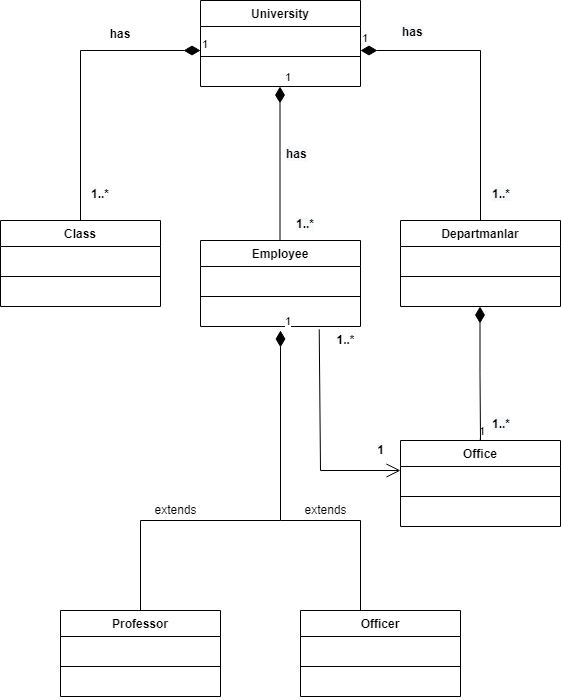

The diagram above was exported from draw.io. Its source (the exported page's mxGraphModel, read from the mxfile embedded in the PNG):
<mxGraphModel dx="998" dy="548" grid="1" gridSize="10" guides="1" tooltips="1" connect="1" arrows="1" fold="1" page="1" pageScale="1" pageWidth="827" pageHeight="1169" math="0" shadow="0">
  <root>
    <mxCell id="0" />
    <mxCell id="1" parent="0" />
    <mxCell id="xwZmvzzkkLMKrCG5Y5BF-9" value="University" style="swimlane;fontStyle=1;align=center;verticalAlign=top;childLayout=stackLayout;horizontal=1;startSize=26;horizontalStack=0;resizeParent=1;resizeParentMax=0;resizeLast=0;collapsible=1;marginBottom=0;" vertex="1" parent="1">
      <mxGeometry x="320" y="120" width="160" height="86" as="geometry" />
    </mxCell>
    <mxCell id="xwZmvzzkkLMKrCG5Y5BF-10" value=" " style="text;strokeColor=none;fillColor=none;align=left;verticalAlign=top;spacingLeft=4;spacingRight=4;overflow=hidden;rotatable=0;points=[[0,0.5],[1,0.5]];portConstraint=eastwest;" vertex="1" parent="xwZmvzzkkLMKrCG5Y5BF-9">
      <mxGeometry y="26" width="160" height="26" as="geometry" />
    </mxCell>
    <mxCell id="xwZmvzzkkLMKrCG5Y5BF-11" value="" style="line;strokeWidth=1;fillColor=none;align=left;verticalAlign=middle;spacingTop=-1;spacingLeft=3;spacingRight=3;rotatable=0;labelPosition=right;points=[];portConstraint=eastwest;" vertex="1" parent="xwZmvzzkkLMKrCG5Y5BF-9">
      <mxGeometry y="52" width="160" height="8" as="geometry" />
    </mxCell>
    <mxCell id="xwZmvzzkkLMKrCG5Y5BF-12" value=" " style="text;strokeColor=none;fillColor=none;align=left;verticalAlign=top;spacingLeft=4;spacingRight=4;overflow=hidden;rotatable=0;points=[[0,0.5],[1,0.5]];portConstraint=eastwest;" vertex="1" parent="xwZmvzzkkLMKrCG5Y5BF-9">
      <mxGeometry y="60" width="160" height="26" as="geometry" />
    </mxCell>
    <mxCell id="xwZmvzzkkLMKrCG5Y5BF-14" value="1" style="endArrow=open;html=1;endSize=12;startArrow=diamondThin;startSize=14;startFill=1;edgeStyle=orthogonalEdgeStyle;align=left;verticalAlign=bottom;rounded=0;" edge="1" parent="1">
      <mxGeometry x="-1" y="3" relative="1" as="geometry">
        <mxPoint x="480" y="170" as="sourcePoint" />
        <mxPoint x="600" y="360" as="targetPoint" />
      </mxGeometry>
    </mxCell>
    <mxCell id="xwZmvzzkkLMKrCG5Y5BF-17" value="1" style="endArrow=open;html=1;endSize=12;startArrow=diamondThin;startSize=14;startFill=1;edgeStyle=orthogonalEdgeStyle;align=left;verticalAlign=bottom;rounded=0;" edge="1" parent="1">
      <mxGeometry x="-1" y="3" relative="1" as="geometry">
        <mxPoint x="320" y="170" as="sourcePoint" />
        <mxPoint x="200" y="360" as="targetPoint" />
      </mxGeometry>
    </mxCell>
    <mxCell id="xwZmvzzkkLMKrCG5Y5BF-19" value="1" style="endArrow=open;html=1;endSize=12;startArrow=diamondThin;startSize=14;startFill=1;edgeStyle=orthogonalEdgeStyle;align=left;verticalAlign=bottom;rounded=0;" edge="1" parent="1">
      <mxGeometry x="-1" y="3" relative="1" as="geometry">
        <mxPoint x="399.5" y="206" as="sourcePoint" />
        <mxPoint x="399.5" y="376" as="targetPoint" />
      </mxGeometry>
    </mxCell>
    <mxCell id="xwZmvzzkkLMKrCG5Y5BF-20" value="Employee" style="swimlane;fontStyle=1;align=center;verticalAlign=top;childLayout=stackLayout;horizontal=1;startSize=26;horizontalStack=0;resizeParent=1;resizeParentMax=0;resizeLast=0;collapsible=1;marginBottom=0;" vertex="1" parent="1">
      <mxGeometry x="320" y="360" width="160" height="86" as="geometry" />
    </mxCell>
    <mxCell id="xwZmvzzkkLMKrCG5Y5BF-21" value=" " style="text;strokeColor=none;fillColor=none;align=left;verticalAlign=top;spacingLeft=4;spacingRight=4;overflow=hidden;rotatable=0;points=[[0,0.5],[1,0.5]];portConstraint=eastwest;" vertex="1" parent="xwZmvzzkkLMKrCG5Y5BF-20">
      <mxGeometry y="26" width="160" height="26" as="geometry" />
    </mxCell>
    <mxCell id="xwZmvzzkkLMKrCG5Y5BF-22" value="" style="line;strokeWidth=1;fillColor=none;align=left;verticalAlign=middle;spacingTop=-1;spacingLeft=3;spacingRight=3;rotatable=0;labelPosition=right;points=[];portConstraint=eastwest;" vertex="1" parent="xwZmvzzkkLMKrCG5Y5BF-20">
      <mxGeometry y="52" width="160" height="8" as="geometry" />
    </mxCell>
    <mxCell id="xwZmvzzkkLMKrCG5Y5BF-23" value=" " style="text;strokeColor=none;fillColor=none;align=left;verticalAlign=top;spacingLeft=4;spacingRight=4;overflow=hidden;rotatable=0;points=[[0,0.5],[1,0.5]];portConstraint=eastwest;" vertex="1" parent="xwZmvzzkkLMKrCG5Y5BF-20">
      <mxGeometry y="60" width="160" height="26" as="geometry" />
    </mxCell>
    <mxCell id="xwZmvzzkkLMKrCG5Y5BF-24" value="Class" style="swimlane;fontStyle=1;align=center;verticalAlign=top;childLayout=stackLayout;horizontal=1;startSize=26;horizontalStack=0;resizeParent=1;resizeParentMax=0;resizeLast=0;collapsible=1;marginBottom=0;" vertex="1" parent="1">
      <mxGeometry x="120" y="340" width="160" height="86" as="geometry" />
    </mxCell>
    <mxCell id="xwZmvzzkkLMKrCG5Y5BF-25" value=" " style="text;strokeColor=none;fillColor=none;align=left;verticalAlign=top;spacingLeft=4;spacingRight=4;overflow=hidden;rotatable=0;points=[[0,0.5],[1,0.5]];portConstraint=eastwest;" vertex="1" parent="xwZmvzzkkLMKrCG5Y5BF-24">
      <mxGeometry y="26" width="160" height="26" as="geometry" />
    </mxCell>
    <mxCell id="xwZmvzzkkLMKrCG5Y5BF-26" value="" style="line;strokeWidth=1;fillColor=none;align=left;verticalAlign=middle;spacingTop=-1;spacingLeft=3;spacingRight=3;rotatable=0;labelPosition=right;points=[];portConstraint=eastwest;" vertex="1" parent="xwZmvzzkkLMKrCG5Y5BF-24">
      <mxGeometry y="52" width="160" height="8" as="geometry" />
    </mxCell>
    <mxCell id="xwZmvzzkkLMKrCG5Y5BF-27" value=" " style="text;strokeColor=none;fillColor=none;align=left;verticalAlign=top;spacingLeft=4;spacingRight=4;overflow=hidden;rotatable=0;points=[[0,0.5],[1,0.5]];portConstraint=eastwest;" vertex="1" parent="xwZmvzzkkLMKrCG5Y5BF-24">
      <mxGeometry y="60" width="160" height="26" as="geometry" />
    </mxCell>
    <mxCell id="xwZmvzzkkLMKrCG5Y5BF-28" value="Departmanlar" style="swimlane;fontStyle=1;align=center;verticalAlign=top;childLayout=stackLayout;horizontal=1;startSize=26;horizontalStack=0;resizeParent=1;resizeParentMax=0;resizeLast=0;collapsible=1;marginBottom=0;" vertex="1" parent="1">
      <mxGeometry x="520" y="340" width="160" height="86" as="geometry" />
    </mxCell>
    <mxCell id="xwZmvzzkkLMKrCG5Y5BF-29" value=" " style="text;strokeColor=none;fillColor=none;align=left;verticalAlign=top;spacingLeft=4;spacingRight=4;overflow=hidden;rotatable=0;points=[[0,0.5],[1,0.5]];portConstraint=eastwest;" vertex="1" parent="xwZmvzzkkLMKrCG5Y5BF-28">
      <mxGeometry y="26" width="160" height="26" as="geometry" />
    </mxCell>
    <mxCell id="xwZmvzzkkLMKrCG5Y5BF-30" value="" style="line;strokeWidth=1;fillColor=none;align=left;verticalAlign=middle;spacingTop=-1;spacingLeft=3;spacingRight=3;rotatable=0;labelPosition=right;points=[];portConstraint=eastwest;" vertex="1" parent="xwZmvzzkkLMKrCG5Y5BF-28">
      <mxGeometry y="52" width="160" height="8" as="geometry" />
    </mxCell>
    <mxCell id="xwZmvzzkkLMKrCG5Y5BF-31" value=" " style="text;strokeColor=none;fillColor=none;align=left;verticalAlign=top;spacingLeft=4;spacingRight=4;overflow=hidden;rotatable=0;points=[[0,0.5],[1,0.5]];portConstraint=eastwest;" vertex="1" parent="xwZmvzzkkLMKrCG5Y5BF-28">
      <mxGeometry y="60" width="160" height="26" as="geometry" />
    </mxCell>
    <mxCell id="xwZmvzzkkLMKrCG5Y5BF-33" value="1..*" style="text;align=center;fontStyle=1;verticalAlign=middle;spacingLeft=3;spacingRight=3;strokeColor=none;rotatable=0;points=[[0,0.5],[1,0.5]];portConstraint=eastwest;" vertex="1" parent="1">
      <mxGeometry x="180" y="300" width="80" height="26" as="geometry" />
    </mxCell>
    <mxCell id="xwZmvzzkkLMKrCG5Y5BF-34" value="&lt;span style=&quot;color: rgb(0, 0, 0); font-family: helvetica; font-size: 12px; font-style: normal; font-weight: 700; letter-spacing: normal; text-align: center; text-indent: 0px; text-transform: none; word-spacing: 0px; background-color: rgb(248, 249, 250); display: inline; float: none;&quot;&gt;1..*&lt;/span&gt;" style="text;whiteSpace=wrap;html=1;" vertex="1" parent="1">
      <mxGeometry x="610" y="300" width="40" height="30" as="geometry" />
    </mxCell>
    <mxCell id="xwZmvzzkkLMKrCG5Y5BF-35" value="&lt;span style=&quot;color: rgb(0, 0, 0); font-family: helvetica; font-size: 12px; font-style: normal; font-weight: 700; letter-spacing: normal; text-align: center; text-indent: 0px; text-transform: none; word-spacing: 0px; background-color: rgb(248, 249, 250); display: inline; float: none;&quot;&gt;1..*&lt;/span&gt;" style="text;whiteSpace=wrap;html=1;" vertex="1" parent="1">
      <mxGeometry x="414" y="330" width="40" height="30" as="geometry" />
    </mxCell>
    <mxCell id="xwZmvzzkkLMKrCG5Y5BF-36" value="1" style="endArrow=open;html=1;endSize=12;startArrow=none;startSize=14;startFill=1;edgeStyle=orthogonalEdgeStyle;align=left;verticalAlign=bottom;rounded=0;" edge="1" parent="1" source="xwZmvzzkkLMKrCG5Y5BF-41">
      <mxGeometry x="-1" y="3" relative="1" as="geometry">
        <mxPoint x="599.5" y="426" as="sourcePoint" />
        <mxPoint x="599.5" y="576" as="targetPoint" />
      </mxGeometry>
    </mxCell>
    <mxCell id="xwZmvzzkkLMKrCG5Y5BF-45" value="&lt;span style=&quot;color: rgb(0, 0, 0); font-family: helvetica; font-size: 12px; font-style: normal; font-weight: 700; letter-spacing: normal; text-align: center; text-indent: 0px; text-transform: none; word-spacing: 0px; background-color: rgb(248, 249, 250); display: inline; float: none;&quot;&gt;1..*&lt;/span&gt;" style="text;whiteSpace=wrap;html=1;" vertex="1" parent="1">
      <mxGeometry x="610" y="530" width="40" height="30" as="geometry" />
    </mxCell>
    <mxCell id="xwZmvzzkkLMKrCG5Y5BF-46" value="has" style="text;align=center;fontStyle=1;verticalAlign=middle;spacingLeft=3;spacingRight=3;strokeColor=none;rotatable=0;points=[[0,0.5],[1,0.5]];portConstraint=eastwest;" vertex="1" parent="1">
      <mxGeometry x="200" y="140" width="80" height="26" as="geometry" />
    </mxCell>
    <mxCell id="xwZmvzzkkLMKrCG5Y5BF-47" value="&lt;span style=&quot;color: rgb(0, 0, 0); font-family: helvetica; font-size: 12px; font-style: normal; font-weight: 700; letter-spacing: normal; text-align: center; text-indent: 0px; text-transform: none; word-spacing: 0px; background-color: rgb(248, 249, 250); display: inline; float: none;&quot;&gt;has&lt;/span&gt;" style="text;whiteSpace=wrap;html=1;" vertex="1" parent="1">
      <mxGeometry x="520" y="138" width="50" height="30" as="geometry" />
    </mxCell>
    <mxCell id="xwZmvzzkkLMKrCG5Y5BF-48" value="&lt;span style=&quot;color: rgb(0, 0, 0); font-family: helvetica; font-size: 12px; font-style: normal; font-weight: 700; letter-spacing: normal; text-align: center; text-indent: 0px; text-transform: none; word-spacing: 0px; background-color: rgb(248, 249, 250); display: inline; float: none;&quot;&gt;has&lt;/span&gt;" style="text;whiteSpace=wrap;html=1;" vertex="1" parent="1">
      <mxGeometry x="404" y="260" width="50" height="30" as="geometry" />
    </mxCell>
    <mxCell id="xwZmvzzkkLMKrCG5Y5BF-49" value="1" style="endArrow=open;html=1;endSize=12;startArrow=diamondThin;startSize=14;startFill=1;edgeStyle=orthogonalEdgeStyle;align=left;verticalAlign=bottom;rounded=0;" edge="1" parent="1">
      <mxGeometry x="-1" y="3" relative="1" as="geometry">
        <mxPoint x="400" y="450" as="sourcePoint" />
        <mxPoint x="260" y="750" as="targetPoint" />
        <Array as="points">
          <mxPoint x="400" y="640" />
          <mxPoint x="260" y="640" />
        </Array>
      </mxGeometry>
    </mxCell>
    <mxCell id="xwZmvzzkkLMKrCG5Y5BF-56" value="Professor" style="swimlane;fontStyle=1;align=center;verticalAlign=top;childLayout=stackLayout;horizontal=1;startSize=26;horizontalStack=0;resizeParent=1;resizeParentMax=0;resizeLast=0;collapsible=1;marginBottom=0;" vertex="1" parent="1">
      <mxGeometry x="180" y="730" width="160" height="86" as="geometry" />
    </mxCell>
    <mxCell id="xwZmvzzkkLMKrCG5Y5BF-57" value=" " style="text;strokeColor=none;fillColor=none;align=left;verticalAlign=top;spacingLeft=4;spacingRight=4;overflow=hidden;rotatable=0;points=[[0,0.5],[1,0.5]];portConstraint=eastwest;" vertex="1" parent="xwZmvzzkkLMKrCG5Y5BF-56">
      <mxGeometry y="26" width="160" height="26" as="geometry" />
    </mxCell>
    <mxCell id="xwZmvzzkkLMKrCG5Y5BF-58" value="" style="line;strokeWidth=1;fillColor=none;align=left;verticalAlign=middle;spacingTop=-1;spacingLeft=3;spacingRight=3;rotatable=0;labelPosition=right;points=[];portConstraint=eastwest;" vertex="1" parent="xwZmvzzkkLMKrCG5Y5BF-56">
      <mxGeometry y="52" width="160" height="8" as="geometry" />
    </mxCell>
    <mxCell id="xwZmvzzkkLMKrCG5Y5BF-59" value=" " style="text;strokeColor=none;fillColor=none;align=left;verticalAlign=top;spacingLeft=4;spacingRight=4;overflow=hidden;rotatable=0;points=[[0,0.5],[1,0.5]];portConstraint=eastwest;" vertex="1" parent="xwZmvzzkkLMKrCG5Y5BF-56">
      <mxGeometry y="60" width="160" height="26" as="geometry" />
    </mxCell>
    <mxCell id="xwZmvzzkkLMKrCG5Y5BF-60" value="" style="endArrow=open;endFill=1;endSize=12;html=1;rounded=0;exitX=0.742;exitY=1.108;exitDx=0;exitDy=0;exitPerimeter=0;" edge="1" parent="1" source="xwZmvzzkkLMKrCG5Y5BF-23">
      <mxGeometry width="160" relative="1" as="geometry">
        <mxPoint x="430" y="530" as="sourcePoint" />
        <mxPoint x="520" y="590" as="targetPoint" />
        <Array as="points">
          <mxPoint x="440" y="590" />
        </Array>
      </mxGeometry>
    </mxCell>
    <mxCell id="xwZmvzzkkLMKrCG5Y5BF-41" value="Office" style="swimlane;fontStyle=1;align=center;verticalAlign=top;childLayout=stackLayout;horizontal=1;startSize=26;horizontalStack=0;resizeParent=1;resizeParentMax=0;resizeLast=0;collapsible=1;marginBottom=0;" vertex="1" parent="1">
      <mxGeometry x="520" y="560" width="160" height="86" as="geometry" />
    </mxCell>
    <mxCell id="xwZmvzzkkLMKrCG5Y5BF-42" value=" " style="text;strokeColor=none;fillColor=none;align=left;verticalAlign=top;spacingLeft=4;spacingRight=4;overflow=hidden;rotatable=0;points=[[0,0.5],[1,0.5]];portConstraint=eastwest;" vertex="1" parent="xwZmvzzkkLMKrCG5Y5BF-41">
      <mxGeometry y="26" width="160" height="26" as="geometry" />
    </mxCell>
    <mxCell id="xwZmvzzkkLMKrCG5Y5BF-43" value="" style="line;strokeWidth=1;fillColor=none;align=left;verticalAlign=middle;spacingTop=-1;spacingLeft=3;spacingRight=3;rotatable=0;labelPosition=right;points=[];portConstraint=eastwest;" vertex="1" parent="xwZmvzzkkLMKrCG5Y5BF-41">
      <mxGeometry y="52" width="160" height="8" as="geometry" />
    </mxCell>
    <mxCell id="xwZmvzzkkLMKrCG5Y5BF-44" value=" " style="text;strokeColor=none;fillColor=none;align=left;verticalAlign=top;spacingLeft=4;spacingRight=4;overflow=hidden;rotatable=0;points=[[0,0.5],[1,0.5]];portConstraint=eastwest;" vertex="1" parent="xwZmvzzkkLMKrCG5Y5BF-41">
      <mxGeometry y="60" width="160" height="26" as="geometry" />
    </mxCell>
    <mxCell id="xwZmvzzkkLMKrCG5Y5BF-61" value="" style="endArrow=none;html=1;endSize=12;startArrow=diamondThin;startSize=14;startFill=1;edgeStyle=orthogonalEdgeStyle;align=left;verticalAlign=bottom;rounded=0;" edge="1" parent="1" target="xwZmvzzkkLMKrCG5Y5BF-41">
      <mxGeometry x="-1" y="3" relative="1" as="geometry">
        <mxPoint x="599.5" y="426" as="sourcePoint" />
        <mxPoint x="599.5" y="576" as="targetPoint" />
      </mxGeometry>
    </mxCell>
    <mxCell id="xwZmvzzkkLMKrCG5Y5BF-62" value="&lt;b&gt;1&lt;/b&gt;" style="text;html=1;align=center;verticalAlign=middle;resizable=0;points=[];autosize=1;strokeColor=none;fillColor=none;" vertex="1" parent="1">
      <mxGeometry x="490" y="560" width="20" height="20" as="geometry" />
    </mxCell>
    <mxCell id="xwZmvzzkkLMKrCG5Y5BF-63" value="&lt;b&gt;1..*&lt;/b&gt;" style="text;html=1;align=center;verticalAlign=middle;resizable=0;points=[];autosize=1;strokeColor=none;fillColor=none;" vertex="1" parent="1">
      <mxGeometry x="450" y="450" width="30" height="20" as="geometry" />
    </mxCell>
    <mxCell id="xwZmvzzkkLMKrCG5Y5BF-64" value="extends" style="text;html=1;align=center;verticalAlign=middle;resizable=0;points=[];autosize=1;strokeColor=none;fillColor=none;" vertex="1" parent="1">
      <mxGeometry x="265" y="620" width="60" height="20" as="geometry" />
    </mxCell>
    <mxCell id="xwZmvzzkkLMKrCG5Y5BF-65" value="extends" style="text;html=1;align=center;verticalAlign=middle;resizable=0;points=[];autosize=1;strokeColor=none;fillColor=none;" vertex="1" parent="1">
      <mxGeometry x="415" y="620" width="60" height="20" as="geometry" />
    </mxCell>
    <mxCell id="xwZmvzzkkLMKrCG5Y5BF-67" value="" style="endArrow=open;endFill=1;endSize=12;html=1;rounded=0;" edge="1" parent="1">
      <mxGeometry width="160" relative="1" as="geometry">
        <mxPoint x="400" y="640" as="sourcePoint" />
        <mxPoint x="480" y="750" as="targetPoint" />
        <Array as="points">
          <mxPoint x="480" y="640" />
        </Array>
      </mxGeometry>
    </mxCell>
    <mxCell id="xwZmvzzkkLMKrCG5Y5BF-68" value="Officer" style="swimlane;fontStyle=1;align=center;verticalAlign=top;childLayout=stackLayout;horizontal=1;startSize=26;horizontalStack=0;resizeParent=1;resizeParentMax=0;resizeLast=0;collapsible=1;marginBottom=0;" vertex="1" parent="1">
      <mxGeometry x="420" y="730" width="160" height="86" as="geometry" />
    </mxCell>
    <mxCell id="xwZmvzzkkLMKrCG5Y5BF-69" value=" " style="text;strokeColor=none;fillColor=none;align=left;verticalAlign=top;spacingLeft=4;spacingRight=4;overflow=hidden;rotatable=0;points=[[0,0.5],[1,0.5]];portConstraint=eastwest;" vertex="1" parent="xwZmvzzkkLMKrCG5Y5BF-68">
      <mxGeometry y="26" width="160" height="26" as="geometry" />
    </mxCell>
    <mxCell id="xwZmvzzkkLMKrCG5Y5BF-70" value="" style="line;strokeWidth=1;fillColor=none;align=left;verticalAlign=middle;spacingTop=-1;spacingLeft=3;spacingRight=3;rotatable=0;labelPosition=right;points=[];portConstraint=eastwest;" vertex="1" parent="xwZmvzzkkLMKrCG5Y5BF-68">
      <mxGeometry y="52" width="160" height="8" as="geometry" />
    </mxCell>
    <mxCell id="xwZmvzzkkLMKrCG5Y5BF-71" value=" " style="text;strokeColor=none;fillColor=none;align=left;verticalAlign=top;spacingLeft=4;spacingRight=4;overflow=hidden;rotatable=0;points=[[0,0.5],[1,0.5]];portConstraint=eastwest;" vertex="1" parent="xwZmvzzkkLMKrCG5Y5BF-68">
      <mxGeometry y="60" width="160" height="26" as="geometry" />
    </mxCell>
  </root>
</mxGraphModel>